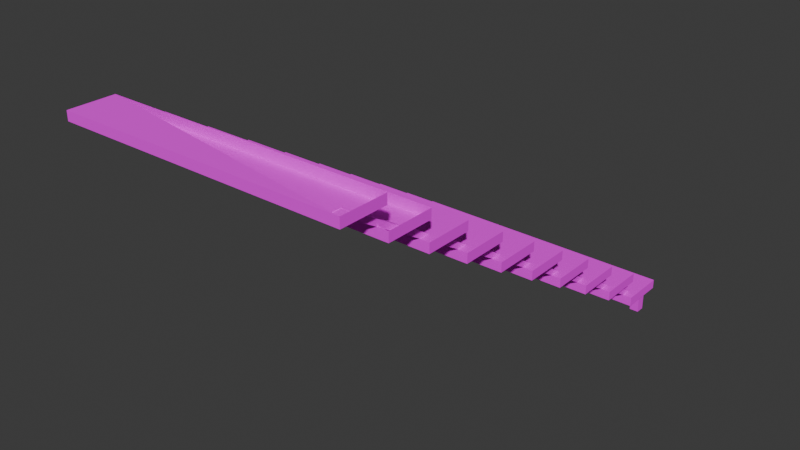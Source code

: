 # Source: Stairs.blend  (saved by Blender 5.0.118; exported with 4.5.12 LTS)
import bpy
from mathutils import Matrix  # noqa: F401  (used for matrix-valued properties, if any)

bpy.ops.wm.read_factory_settings(use_empty=True)
scene = bpy.context.scene
scene.name = 'Scene'

# ---- collections
col_collection = bpy.data.collections.new('Collection'); scene.collection.children.link(col_collection)

# ---- images (referenced by path relative to the original .blend; pixels are not part of the script)
import os
ASSET_DIR = os.environ.get("B2B_ASSET_DIR", "")  # directory of the original .blend (textures are referenced by path, not embedded)
HERE = os.path.dirname(os.path.abspath(__file__))  # packed textures are extracted next to this script under _unpacked/

def load_image(name, relpath, width, height, colorspace="sRGB"):
    """Load a texture the original file referenced (path relative to the .blend, or extracted next to this script)."""
    p = next((c for c in (os.path.join(HERE, relpath), os.path.join(ASSET_DIR, relpath)) if relpath and os.path.exists(c)), "")
    if p:
        img = bpy.data.images.load(p, check_existing=True)
        img.name = name
    else:  # same state as the original file: an image datablock whose file is absent (Cycles renders it pink)
        img = bpy.data.images.new(name, width, height)
        img.source = "FILE"
        img.filepath = "//" + (relpath or name)
    img.colorspace_settings.name = colorspace
    return img
img_metal_floor_4_transparent_png = load_image('metal_floor_4_transparent.png', 'metal_floor_4_transparent.png', 1024, 1024, 'sRGB')
img_metal_floor_2_png = load_image('metal_floor_2.png', 'metal_floor_2.png', 1024, 1024, 'sRGB')

# ---- materials (node trees are filled in below, after node groups)
mat_stairs = bpy.data.materials.new('Stairs')
mat_stairs.use_backface_culling = True
mat_rails = bpy.data.materials.new('Rails')

# ---- material node trees
mat_stairs.use_nodes = True; mat_stairs.node_tree.nodes.clear()
_N = mat_stairs.node_tree.nodes; _L = mat_stairs.node_tree.links
n0 = _N.new('ShaderNodeBsdfPrincipled'); n0.name = 'Principled BSDF'; n0.location = (10, 300)
n0.inputs[2].default_value = 1.0
n1 = _N.new('ShaderNodeOutputMaterial'); n1.name = 'Material Output'; n1.location = (300, 300)
n2 = _N.new('ShaderNodeTexImage'); n2.name = 'Image Texture'; n2.location = (-440, 210)
n2.label = 'BASE COLOR'
n2.image = img_metal_floor_4_transparent_png
_L.new(n0.outputs[0], n1.inputs[0])
_L.new(n2.outputs[0], n0.inputs[0])
_L.new(n2.outputs[1], n0.inputs[4])
n1.is_active_output = True
mat_rails.use_nodes = True; mat_rails.node_tree.nodes.clear()
_N = mat_rails.node_tree.nodes; _L = mat_rails.node_tree.links
n0 = _N.new('ShaderNodeBsdfPrincipled'); n0.name = 'Principled BSDF'; n0.location = (-200, 100)
n0.inputs[2].default_value = 1.0
n1 = _N.new('ShaderNodeOutputMaterial'); n1.name = 'Material Output'; n1.location = (200, 100)
n2 = _N.new('ShaderNodeTexImage'); n2.name = 'Image Texture'; n2.location = (-653, 95)
n2.image = img_metal_floor_2_png
_L.new(n0.outputs[0], n1.inputs[0])
_L.new(n2.outputs[0], n0.inputs[0])
n1.is_active_output = True

# ---- world
world_world = bpy.data.worlds.new('World'); scene.world = world_world
world_world.use_nodes = True; world_world.node_tree.nodes.clear()
_N = world_world.node_tree.nodes; _L = world_world.node_tree.links
n0 = _N.new('ShaderNodeOutputWorld'); n0.name = 'World Output'; n0.location = (200, 100)
n1 = _N.new('ShaderNodeBackground'); n1.name = 'Background'; n1.location = (-200, 100)
n1.inputs[0].default_value = (0.05088, 0.05088, 0.05088, 1.0)
_L.new(n1.outputs[0], n0.inputs[0])
n0.is_active_output = True
world_world.color = (0.05088, 0.05088, 0.05088)
world_world.sun_shadow_jitter_overblur = 0.0

# ---- meshes
me_stairs_open = bpy.data.meshes.new('stairs-open')
me_stairs_open.from_pydata([(-2.215, 1.999, 0.1714), (-2.315, 1.999, 0.1714), (-2.215, -2.762, 3.025), (-2.215, 2.0, 3.158e-16), (-2.315, -2.762, 3.025), (-2.215, -2.884, 3.032), (-2.215, 1.892, 0.1659), (-2.215, 1.9, 3.158e-16), (-2.315, 1.9, 3.158e-16), (-2.315, 2.0, 3.158e-16), (-2.315, 1.892, 0.1659), (-2.315, -2.884, 3.032), (0.55, 1.999, 0.1714), (0.45, 1.999, 0.1714), (0.55, -2.762, 3.025), (0.55, 2.0, 0.0), (0.45, -2.762, 3.025), (0.55, -2.884, 3.032), (0.55, 1.892, 0.1659), (0.55, 1.9, 0.0), (0.45, 1.9, 0.0), (0.45, 2.0, 0.0), (0.45, 1.892, 0.1659), (0.45, -2.884, 3.032), (0.65, 0.0, 1.2), (-2.445, 0.0, 1.2), (0.65, 0.5, 1.2), (-2.445, 0.5, 1.2), (0.65, 0.5, 1.3), (-2.445, 0.5, 1.3), (0.65, 0.0, 1.3), (-2.445, 0.0, 1.3), (0.65, -1.5, 2.1), (-2.445, -1.5, 2.1), (0.65, -1.0, 2.1), (-2.445, -1.0, 2.1), (0.65, -1.0, 2.2), (-2.445, -1.0, 2.2), (0.65, -1.5, 2.2), (-2.445, -1.5, 2.2), (0.65, 0.5, 0.9), (-2.445, 0.5, 0.9), (0.65, 1.0, 0.9), (-2.445, 1.0, 0.9), (0.65, 1.0, 1.0), (-2.445, 1.0, 1.0), (0.65, 0.5, 1.0), (-2.445, 0.5, 1.0), (0.65, 1.0, 0.6), (-2.445, 1.0, 0.6), (0.65, 1.5, 0.6), (-2.445, 1.5, 0.6), (0.65, 1.5, 0.7), (-2.445, 1.5, 0.7), (0.65, 1.0, 0.7), (-2.445, 1.0, 0.7), (0.65, -0.5, 1.5), (-2.445, -0.5, 1.5), (0.65, 0.0, 1.5), (-2.445, 0.0, 1.5), (0.65, 0.0, 1.6), (-2.445, 0.0, 1.6), (0.65, -0.5, 1.6), (-2.445, -0.5, 1.6), (0.65, -1.0, 1.8), (-2.445, -1.0, 1.8), (0.65, -0.5, 1.8), (-2.445, -0.5, 1.8), (0.65, -0.5, 1.9), (-2.445, -0.5, 1.9), (0.65, -1.0, 1.9), (-2.445, -1.0, 1.9), (0.65, -2.0, 2.4), (-2.445, -2.0, 2.4), (0.65, -1.5, 2.4), (-2.445, -1.5, 2.4), (0.65, -1.5, 2.5), (-2.445, -1.5, 2.5), (0.65, -2.0, 2.5), (-2.445, -2.0, 2.5), (0.65, 1.5, 0.3), (-2.445, 1.5, 0.3), (0.65, 2.0, 0.3), (-2.445, 2.0, 0.3), (0.65, 2.0, 0.4), (-2.445, 2.0, 0.4), (0.65, 1.5, 0.4), (-2.445, 1.5, 0.4), (0.6638, -2.498, 2.703), (-2.431, -2.498, 2.703), (0.6638, -1.998, 2.703), (-2.431, -1.998, 2.703), (0.6638, -1.998, 2.803), (-2.431, -1.998, 2.803), (0.6638, -2.498, 2.803), (-2.431, -2.498, 2.803), (0.6661, -3.012, 3.02), (-2.429, -3.012, 3.02), (0.6661, -2.512, 3.02), (-2.429, -2.512, 3.02), (0.6661, -2.512, 3.12), (-2.429, -2.512, 3.12), (0.6661, -3.012, 3.12), (-2.429, -3.012, 3.12)], [], [(0, 1, 2), (0, 3, 1), (4, 2, 1), (5, 6, 2), (6, 7, 3), (2, 6, 0), (3, 0, 6), (7, 8, 3), (9, 3, 8), (9, 1, 3), (7, 6, 8), (10, 8, 6), (5, 11, 6), (10, 6, 11), (9, 8, 1), (10, 1, 8), (4, 1, 10), (11, 4, 10), (12, 13, 14), (12, 15, 13), (16, 14, 13), (17, 18, 14), (18, 19, 15), (14, 18, 12), (15, 12, 18), (19, 20, 15), (21, 15, 20), (21, 13, 15), (19, 18, 20), (22, 20, 18), (17, 23, 18), (22, 18, 23), (21, 20, 13), (22, 13, 20), (16, 13, 22), (23, 16, 22), (24, 25, 26), (27, 26, 25), (28, 29, 30), (31, 30, 29), (24, 30, 25), (31, 25, 30), (28, 30, 26), (24, 26, 30), (27, 25, 29), (31, 29, 25), (27, 29, 26), (28, 26, 29), (32, 33, 34), (35, 34, 33), (36, 37, 38), (39, 38, 37), (32, 38, 33), (39, 33, 38), (36, 38, 34), (32, 34, 38), (35, 33, 37), (39, 37, 33), (35, 37, 34), (36, 34, 37), (40, 41, 42), (43, 42, 41), (44, 45, 46), (47, 46, 45), (40, 46, 41), (47, 41, 46), (44, 46, 42), (40, 42, 46), (43, 41, 45), (47, 45, 41), (43, 45, 42), (44, 42, 45), (48, 49, 50), (51, 50, 49), (52, 53, 54), (55, 54, 53), (48, 54, 49), (55, 49, 54), (52, 54, 50), (48, 50, 54), (51, 49, 53), (55, 53, 49), (51, 53, 50), (52, 50, 53), (56, 57, 58), (59, 58, 57), (60, 61, 62), (63, 62, 61), (56, 62, 57), (63, 57, 62), (60, 62, 58), (56, 58, 62), (59, 57, 61), (63, 61, 57), (59, 61, 58), (60, 58, 61), (64, 65, 66), (67, 66, 65), (68, 69, 70), (71, 70, 69), (64, 70, 65), (71, 65, 70), (68, 70, 66), (64, 66, 70), (67, 65, 69), (71, 69, 65), (67, 69, 66), (68, 66, 69), (72, 73, 74), (75, 74, 73), (76, 77, 78), (79, 78, 77), (72, 78, 73), (79, 73, 78), (76, 78, 74), (72, 74, 78), (75, 73, 77), (79, 77, 73), (75, 77, 74), (76, 74, 77), (80, 81, 82), (83, 82, 81), (84, 85, 86), (87, 86, 85), (80, 86, 81), (87, 81, 86), (84, 86, 82), (80, 82, 86), (83, 81, 85), (87, 85, 81), (83, 85, 82), (84, 82, 85), (88, 89, 90), (91, 90, 89), (95, 94, 93), (88, 94, 89), (95, 89, 94), (92, 94, 90), (88, 90, 94), (91, 89, 93), (95, 93, 89), (91, 93, 90), (92, 90, 93), (96, 97, 98), (99, 98, 97), (103, 102, 101), (96, 102, 97), (103, 97, 102), (100, 102, 98), (96, 98, 102), (99, 97, 101), (103, 101, 97), (99, 101, 98), (100, 98, 101)])
me_stairs_open.polygons.foreach_set('use_smooth', [1, 1, 1, 0, 0, 0, 0, 0, 0, 1, 0, 0, 0, 0, 0, 0, 0, 0, 1, 1, 1, 0, 0, 0, 0, 0, 0, 1, 0, 0, 0, 0, 0, 0, 0, 0, 0, 0, 0, 0, 0, 0, 0, 0, 0, 0, 0, 0, 0, 0, 0, 0, 0, 0, 0, 0, 0, 0, 0, 0, 0, 0, 0, 0, 0, 0, 0, 0, 0, 0, 0, 0, 0, 0, 0, 0, 0, 0, 0, 0, 0, 0, 0, 0, 0, 0, 0, 0, 0, 0, 0, 0, 0, 0, 0, 0, 0, 0, 0, 0, 0, 0, 0, 0, 0, 0, 0, 0, 0, 0, 0, 0, 0, 0, 0, 0, 0, 0, 0, 0, 0, 0, 0, 0, 0, 0, 0, 0, 0, 0, 0, 0, 0, 0, 0, 0, 0, 0, 0, 0, 0, 0, 0, 0, 0, 0, 0, 0, 0, 0, 0, 0, 0, 0])
me_stairs_open.polygons.foreach_set('material_index', [1, 1, 1, 1, 1, 1, 1, 1, 1, 1, 1, 1, 1, 1, 1, 1, 1, 1, 1, 1, 1, 1, 1, 1, 1, 1, 1, 1, 1, 1, 1, 1, 1, 1, 1, 1, 0, 0, 0, 0, 0, 0, 0, 0, 0, 0, 0, 0, 0, 0, 0, 0, 0, 0, 0, 0, 0, 0, 0, 0, 0, 0, 0, 0, 0, 0, 0, 0, 0, 0, 0, 0, 0, 0, 0, 0, 0, 0, 0, 0, 0, 0, 0, 0, 0, 0, 0, 0, 0, 0, 0, 0, 0, 0, 0, 0, 0, 0, 0, 0, 0, 0, 0, 0, 0, 0, 0, 0, 0, 0, 0, 0, 0, 0, 0, 0, 0, 0, 0, 0, 0, 0, 0, 0, 0, 0, 0, 0, 0, 0, 0, 0, 0, 0, 0, 0, 0, 0, 0, 0, 0, 0, 0, 0, 0, 0, 0, 0, 0, 0, 0, 0, 0, 0])
_uv = me_stairs_open.uv_layers.new(name='UVMap')
_uv.uv.foreach_set('vector', [0.1517, 0.04594, 0.1738, 0.04594, 0.1517, 0.9855, 0.1517, 0.04594, 0.1517, -3.293e-08, 0.1738, 0.04594, 0.3786, 0.9393, 0.3565, 0.9398, 0.3565, 1.071e-08, 0.05058, 1.0, 0.07876, 0.03662, 0.0737, 0.9639, 0.07876, 0.03662, 0.05058, 0.01857, 0.06248, -2.903e-08, 0.0737, 0.9639, 0.07876, 0.03662, 0.1012, 0.02478, 0.06248, -2.903e-08, 0.1012, 0.02478, 0.07876, 0.03662, 0.4227, 0.08897, 0.4006, 0.08897, 0.4227, 0.06691, 0.4006, 0.06691, 0.4227, 0.06691, 0.4006, 0.08897, 0.1738, -7.597e-09, 0.1738, 0.04594, 0.1517, -3.293e-08, 0.4227, 1.994e-09, 0.4227, 0.03346, 0.4006, 1.643e-09, 0.4006, 0.03346, 0.4006, 1.643e-09, 0.4227, 0.03346, 0.2463, 0.0005046, 0.2683, 1.173e-08, 0.2683, 0.964, 0.2904, 0.9635, 0.2683, 0.964, 0.2683, 1.173e-08, 0.0119, 1.0, 1.751e-08, 0.9814, 0.05058, 0.9752, 0.02817, 0.9634, 0.05058, 0.9752, 1.751e-08, 0.9814, 0.02312, 0.0361, 0.05058, 0.9752, 0.02817, 0.9634, 1.537e-09, 5.257e-08, 0.02312, 0.0361, 0.02817, 0.9634, 0.1738, 0.04594, 0.1959, 0.04594, 0.1738, 0.9855, 0.1738, 0.04594, 0.1738, -3.389e-08, 0.1959, 0.04594, 0.4006, 0.9393, 0.3786, 0.9398, 0.3786, 9.746e-09, 0.1012, 1.0, 0.1293, 0.03662, 0.1243, 0.9639, 0.1293, 0.03662, 0.1012, 0.01857, 0.1131, -4.942e-09, 0.1243, 0.9639, 0.1293, 0.03662, 0.1517, 0.02478, 0.1131, -4.942e-09, 0.1517, 0.02478, 0.1293, 0.03662, 0.4227, 0.111, 0.4006, 0.111, 0.4227, 0.08897, 0.4006, 0.08897, 0.4227, 0.08897, 0.4006, 0.111, 0.1959, -8.561e-09, 0.1959, 0.04594, 0.1738, -3.389e-08, 0.4227, 0.03346, 0.4227, 0.06691, 0.4006, 0.03346, 0.4006, 0.06691, 0.4006, 0.03346, 0.4227, 0.06691, 0.2904, 0.0005046, 0.3124, 1.366e-08, 0.3124, 0.964, 0.3345, 0.9635, 0.3124, 0.964, 0.3124, 1.366e-08, 0.2082, 0.9639, 0.1959, 0.9456, 0.2463, 0.9382, 0.2236, 0.9269, 0.2463, 0.9382, 0.1959, 0.9456, 0.1959, 4.065e-08, 0.2463, 0.9382, 0.2236, 0.9269, 0.3345, 1.462e-08, 0.3565, 0.03676, 0.3345, 0.9638, 2.499, -0.5123, 0.5034, -0.5123, 2.499, 0.01049, 0.5034, 0.01049, 2.499, 0.01049, 0.5034, -0.5123, 2.505, 0.01737, 0.4914, 0.01737, 2.505, -0.5129, 0.4914, -0.5129, 2.505, -0.5129, 0.4914, 0.01737, 0.4807, 0.1835, 0.5199, 0.1835, 0.4807, 0.6934, 0.5199, 0.6934, 0.4807, 0.6934, 0.5199, 0.1835, 0.5197, 0.724, 0.5197, 0.9309, 0.4783, 0.724, 0.4783, 0.9309, 0.4783, 0.724, 0.5197, 0.9309, 0.4783, 0.724, 0.4783, 0.9309, 0.5197, 0.724, 0.5197, 0.9309, 0.5197, 0.724, 0.4783, 0.9309, 0.4807, 0.6934, 0.5199, 0.6934, 0.4807, 0.1835, 0.5199, 0.1835, 0.4807, 0.1835, 0.5199, 0.6934, 2.499, -0.5084, 0.5034, -0.5084, 2.499, 0.0144, 0.5034, 0.0144, 2.499, 0.0144, 0.5034, -0.5084, 2.505, 0.01555, 0.4914, 0.01555, 2.505, -0.5147, 0.4914, -0.5147, 2.505, -0.5147, 0.4914, 0.01555, 0.4799, 0.1835, 0.5191, 0.1835, 0.4799, 0.6934, 0.5191, 0.6934, 0.4799, 0.6934, 0.5191, 0.1835, 0.5212, 0.7232, 0.5212, 0.9301, 0.4798, 0.7232, 0.4798, 0.9301, 0.4798, 0.7232, 0.5212, 0.9301, 0.4798, 0.7232, 0.4798, 0.9301, 0.5212, 0.7232, 0.5212, 0.9301, 0.5212, 0.7232, 0.4798, 0.9301, 0.4799, 0.6934, 0.5191, 0.6934, 0.4799, 0.1835, 0.5191, 0.1835, 0.4799, 0.1835, 0.5191, 0.6934, 2.499, -0.5082, 0.5034, -0.5082, 2.499, 0.01459, 0.5034, 0.01459, 2.499, 0.01459, 0.5034, -0.5082, 2.505, 0.01567, 0.4914, 0.01567, 2.505, -0.5146, 0.4914, -0.5146, 2.505, -0.5146, 0.4914, 0.01567, 0.4811, 0.1835, 0.5203, 0.1835, 0.4811, 0.6934, 0.5203, 0.6934, 0.4811, 0.6934, 0.5203, 0.1835, 0.52, 0.7247, 0.52, 0.9315, 0.4787, 0.7247, 0.4787, 0.9315, 0.4787, 0.7247, 0.52, 0.9315, 0.4787, 0.7247, 0.4787, 0.9315, 0.52, 0.7247, 0.52, 0.9315, 0.52, 0.7247, 0.4787, 0.9315, 0.4811, 0.6934, 0.5203, 0.6934, 0.4811, 0.1835, 0.5203, 0.1835, 0.4811, 0.1835, 0.5203, 0.6934, 2.499, -0.5149, 0.5034, -0.5149, 2.499, 0.007881, 0.5034, 0.007881, 2.499, 0.007881, 0.5034, -0.5149, 2.505, 0.01742, 0.4914, 0.01742, 2.505, -0.5129, 0.4914, -0.5129, 2.505, -0.5129, 0.4914, 0.01742, 0.4816, 0.1835, 0.5208, 0.1835, 0.4816, 0.6934, 0.5208, 0.6934, 0.4816, 0.6934, 0.5208, 0.1835, 0.5204, 0.7248, 0.5204, 0.9317, 0.479, 0.7248, 0.479, 0.9317, 0.479, 0.7248, 0.5204, 0.9317, 0.479, 0.7248, 0.479, 0.9317, 0.5204, 0.7248, 0.5204, 0.9317, 0.5204, 0.7248, 0.479, 0.9317, 0.4816, 0.6934, 0.5208, 0.6934, 0.4816, 0.1835, 0.5208, 0.1835, 0.4816, 0.1835, 0.5208, 0.6934, 2.499, -0.511, 0.5034, -0.511, 2.499, 0.01179, 0.5034, 0.01179, 2.499, 0.01179, 0.5034, -0.511, 2.505, 0.01561, 0.4914, 0.01561, 2.505, -0.5147, 0.4914, -0.5147, 2.505, -0.5147, 0.4914, 0.01561, 0.4808, 0.1835, 0.52, 0.1835, 0.4808, 0.6934, 0.52, 0.6934, 0.4808, 0.6934, 0.52, 0.1835, 0.5194, 0.7248, 0.5194, 0.9317, 0.478, 0.7248, 0.478, 0.9317, 0.478, 0.7248, 0.5194, 0.9317, 0.478, 0.7248, 0.478, 0.9317, 0.5194, 0.7248, 0.5194, 0.9317, 0.5194, 0.7248, 0.478, 0.9317, 0.4808, 0.6934, 0.52, 0.6934, 0.4808, 0.1835, 0.52, 0.1835, 0.4808, 0.1835, 0.52, 0.6934, 2.499, -0.5151, 0.5034, -0.5151, 2.499, 0.007693, 0.5034, 0.007693, 2.499, 0.007693, 0.5034, -0.5151, 2.505, 0.01731, 0.4914, 0.01731, 2.505, -0.513, 0.4914, -0.513, 2.505, -0.513, 0.4914, 0.01731, 0.4803, 0.1835, 0.5196, 0.1835, 0.4803, 0.6934, 0.5196, 0.6934, 0.4803, 0.6934, 0.5196, 0.1835, 0.5199, 0.7248, 0.5199, 0.9317, 0.4785, 0.7248, 0.4785, 0.9317, 0.4785, 0.7248, 0.5199, 0.9317, 0.4785, 0.7248, 0.4785, 0.9317, 0.5199, 0.7248, 0.5199, 0.9317, 0.5199, 0.7248, 0.4785, 0.9317, 0.4803, 0.6934, 0.5196, 0.6934, 0.4803, 0.1835, 0.5196, 0.1835, 0.4803, 0.1835, 0.5196, 0.6934, 2.499, -0.5125, 0.5034, -0.5125, 2.499, 0.0103, 0.5034, 0.0103, 2.499, 0.0103, 0.5034, -0.5125, 2.505, 0.01725, 0.4914, 0.01725, 2.505, -0.513, 0.4914, -0.513, 2.505, -0.513, 0.4914, 0.01725, 0.4795, 0.1835, 0.5187, 0.1835, 0.4795, 0.6934, 0.5187, 0.6934, 0.4795, 0.6934, 0.5187, 0.1835, 0.519, 0.7244, 0.519, 0.9313, 0.4777, 0.7244, 0.4777, 0.9313, 0.4777, 0.7244, 0.519, 0.9313, 0.4777, 0.7244, 0.4777, 0.9313, 0.519, 0.7244, 0.519, 0.9313, 0.519, 0.7244, 0.4777, 0.9313, 0.4795, 0.6934, 0.5187, 0.6934, 0.4795, 0.1835, 0.5187, 0.1835, 0.4795, 0.1835, 0.5187, 0.6934, 2.499, -0.5108, 0.5034, -0.5108, 2.499, 0.01198, 0.5034, 0.01198, 2.499, 0.01198, 0.5034, -0.5108, 2.505, 0.01572, 0.4914, 0.01572, 2.505, -0.5146, 0.4914, -0.5146, 2.505, -0.5146, 0.4914, 0.01572, 0.482, 0.1835, 0.5212, 0.1835, 0.482, 0.6934, 0.5212, 0.6934, 0.482, 0.6934, 0.5212, 0.1835, 0.5199, 0.7232, 0.5199, 0.93, 0.4785, 0.7232, 0.4785, 0.93, 0.4785, 0.7232, 0.5199, 0.93, 0.4785, 0.7232, 0.4785, 0.93, 0.5199, 0.7232, 0.5199, 0.93, 0.5199, 0.7232, 0.4785, 0.93, 0.482, 0.6934, 0.5212, 0.6934, 0.482, 0.1835, 0.5212, 0.1835, 0.482, 0.1835, 0.5212, 0.6934, 2.499, -0.5125, 0.5034, -0.5125, 2.499, 0.0103, 0.5034, 0.0103, 2.499, 0.0103, 0.5034, -0.5125, 0.4914, -0.513, 2.505, -0.513, 0.4914, 0.01725, 0.4795, 0.1835, 0.5187, 0.1835, 0.4795, 0.6934, 0.5187, 0.6934, 0.4795, 0.6934, 0.5187, 0.1835, 0.519, 0.7244, 0.519, 0.9313, 0.4777, 0.7244, 0.4777, 0.9313, 0.4777, 0.7244, 0.519, 0.9313, 0.4777, 0.7244, 0.4777, 0.9313, 0.519, 0.7244, 0.519, 0.9313, 0.519, 0.7244, 0.4777, 0.9313, 0.4795, 0.6934, 0.5187, 0.6934, 0.4795, 0.1835, 0.5187, 0.1835, 0.4795, 0.1835, 0.5187, 0.6934, 2.499, -0.5125, 0.5034, -0.5125, 2.499, 0.0103, 0.5034, 0.0103, 2.499, 0.0103, 0.5034, -0.5125, 0.4914, -0.513, 2.505, -0.513, 0.4914, 0.01725, 0.4795, 0.1835, 0.5187, 0.1835, 0.4795, 0.6934, 0.5187, 0.6934, 0.4795, 0.6934, 0.5187, 0.1835, 0.519, 0.7244, 0.519, 0.9313, 0.4777, 0.7244, 0.4777, 0.9313, 0.4777, 0.7244, 0.519, 0.9313, 0.4777, 0.7244, 0.4777, 0.9313, 0.519, 0.7244, 0.519, 0.9313, 0.519, 0.7244, 0.4777, 0.9313, 0.4795, 0.6934, 0.5187, 0.6934, 0.4795, 0.1835, 0.5187, 0.1835, 0.4795, 0.1835, 0.5187, 0.6934])
me_stairs_open.materials.append(mat_stairs)
me_stairs_open.materials.append(mat_rails)
me_stairs_open.update()
me_stairs_open.normals_split_custom_set([tuple(v) for v in zip(*[iter([0.0, 0.8687, 0.4953, 0.0, 0.8687, 0.4953, 0.0, 0.5141, 0.8577, 0.0, 0.8687, 0.4953, 0.0, 1.0, 0.005444, 0.0, 0.8687, 0.4953, 0.0, 0.5141, 0.8577, 0.0, 0.5141, 0.8577, 0.0, 0.8687, 0.4953, 1.0, 0.0, 0.0, 1.0, 0.0, 0.0, 1.0, 0.0, 0.0, 1.0, 0.0, 0.0, 1.0, 0.0, 0.0, 1.0, 0.0, 0.0, 1.0, -3.15e-07, 0.0, 1.0, -3.15e-07, 0.0, 1.0, -3.15e-07, 0.0, 1.0, -8.129e-07, 0.0, 1.0, -8.129e-07, 0.0, 1.0, -8.129e-07, 0.0, 0.0, 0.0, -1.0, 0.0, 0.0, -1.0, 0.0, 0.0, -1.0, 0.0, 0.0, -1.0, 0.0, 0.0, -1.0, 0.0, 0.0, -1.0, 0.0, 1.0, 0.005444, 0.0, 0.8687, 0.4953, 0.0, 1.0, 0.005444, 0.0, -0.9989, -0.04726, 0.0, -0.9989, -0.04726, 0.0, -0.9989, -0.04726, 0.0, -0.9989, -0.04726, 0.0, -0.9989, -0.04726, 0.0, -0.9989, -0.04726, 0.0, -0.5145, -0.8575, 0.0, -0.5145, -0.8575, 0.0, -0.5145, -0.8575, 0.0, -0.5145, -0.8575, 0.0, -0.5145, -0.8575, 0.0, -0.5145, -0.8575, -1.0, 0.0, 0.0, -1.0, 0.0, 0.0, -1.0, 0.0, 0.0, -1.0, 0.0, 0.0, -1.0, 0.0, 0.0, -1.0, 0.0, 0.0, -1.0, 1.215e-06, 0.0, -1.0, 1.215e-06, 0.0, -1.0, 1.215e-06, 0.0, -1.0, 0.0, 0.0, -1.0, 0.0, 0.0, -1.0, 0.0, 0.0, 0.0, 0.8687, 0.4953, 0.0, 0.8687, 0.4953, 0.0, 0.5141, 0.8577, 0.0, 0.8687, 0.4953, 0.0, 1.0, 0.005444, 0.0, 0.8687, 0.4953, 0.0, 0.5141, 0.8577, 0.0, 0.5141, 0.8577, 0.0, 0.8687, 0.4953, 1.0, 0.0, 0.0, 1.0, 0.0, 0.0, 1.0, 0.0, 0.0, 1.0, 0.0, 0.0, 1.0, 0.0, 0.0, 1.0, 0.0, 0.0, 1.0, 6.778e-07, 0.0, 1.0, 6.778e-07, 0.0, 1.0, 6.778e-07, 0.0, 1.0, -5.081e-08, 0.0, 1.0, -5.081e-08, 0.0, 1.0, -5.081e-08, 0.0, 0.0, 0.0, -1.0, 0.0, 0.0, -1.0, 0.0, 0.0, -1.0, 0.0, 0.0, -1.0, 0.0, 0.0, -1.0, 0.0, 0.0, -1.0, 0.0, 1.0, 0.005444, 0.0, 0.8687, 0.4953, 0.0, 1.0, 0.005444, 0.0, -0.9989, -0.04726, 0.0, -0.9989, -0.04726, 0.0, -0.9989, -0.04726, 0.0, -0.9989, -0.04726, 0.0, -0.9989, -0.04726, 0.0, -0.9989, -0.04726, 0.0, -0.5145, -0.8575, 0.0, -0.5145, -0.8575, 0.0, -0.5145, -0.8575, 0.0, -0.5145, -0.8575, 0.0, -0.5145, -0.8575, 0.0, -0.5145, -0.8575, -1.0, 0.0, -3.477e-07, -1.0, 0.0, -3.477e-07, -1.0, 0.0, -3.477e-07, -1.0, 0.0, -3.583e-07, -1.0, 0.0, -3.583e-07, -1.0, 0.0, -3.583e-07, -1.0, 2.278e-07, -9.622e-09, -1.0, 2.278e-07, -9.622e-09, -1.0, 2.278e-07, -9.622e-09, -1.0, 0.0, -4.464e-07, -1.0, 0.0, -4.464e-07, -1.0, 0.0, -4.464e-07, 0.0, 0.0, -1.0, 0.0, 0.0, -1.0, 0.0, 0.0, -1.0, 0.0, 0.0, -1.0, 0.0, 0.0, -1.0, 0.0, 0.0, -1.0, 0.0, 0.0, 1.0, 0.0, 0.0, 1.0, 0.0, 0.0, 1.0, 0.0, 0.0, 1.0, 0.0, 0.0, 1.0, 0.0, 0.0, 1.0, 0.0, -1.0, 0.0, 0.0, -1.0, 0.0, 0.0, -1.0, 0.0, 0.0, -1.0, 0.0, 0.0, -1.0, 0.0, 0.0, -1.0, 0.0, 1.0, 0.0, 0.0, 1.0, 0.0, 0.0, 1.0, 0.0, 0.0, 1.0, 0.0, 0.0, 1.0, 0.0, 0.0, 1.0, 0.0, 0.0, -1.0, 0.0, 0.0, -1.0, 0.0, 0.0, -1.0, 0.0, 0.0, -1.0, 0.0, 0.0, -1.0, 0.0, 0.0, -1.0, 0.0, 0.0, 0.0, 1.0, 0.0, 0.0, 1.0, 0.0, 0.0, 1.0, 0.0, 0.0, 1.0, 0.0, 0.0, 1.0, 0.0, 0.0, 1.0, 0.0, 0.0, 0.0, -1.0, 0.0, 0.0, -1.0, 0.0, 0.0, -1.0, 0.0, 0.0, -1.0, 0.0, 0.0, -1.0, 0.0, 0.0, -1.0, 0.0, 0.0, 1.0, 0.0, 0.0, 1.0, 0.0, 0.0, 1.0, 0.0, 0.0, 1.0, 0.0, 0.0, 1.0, 0.0, 0.0, 1.0, 0.0, -1.0, 0.0, 0.0, -1.0, 0.0, 0.0, -1.0, 0.0, 0.0, -1.0, 0.0, 0.0, -1.0, 0.0, 0.0, -1.0, 0.0, 1.0, 0.0, 0.0, 1.0, 0.0, 0.0, 1.0, 0.0, 0.0, 1.0, 0.0, 0.0, 1.0, 0.0, 0.0, 1.0, 0.0, 0.0, -1.0, 0.0, 0.0, -1.0, 0.0, 0.0, -1.0, 0.0, 0.0, -1.0, 0.0, 0.0, -1.0, 0.0, 0.0, -1.0, 0.0, 0.0, 0.0, 1.0, 0.0, 0.0, 1.0, 0.0, 0.0, 1.0, 0.0, 0.0, 1.0, 0.0, 0.0, 1.0, 0.0, 0.0, 1.0, 0.0, 0.0, 0.0, -1.0, 0.0, 0.0, -1.0, 0.0, 0.0, -1.0, 0.0, 0.0, -1.0, 0.0, 0.0, -1.0, 0.0, 0.0, -1.0, 0.0, 0.0, 1.0, 0.0, 0.0, 1.0, 0.0, 0.0, 1.0, 0.0, 0.0, 1.0, 0.0, 0.0, 1.0, 0.0, 0.0, 1.0, 0.0, -1.0, 0.0, 0.0, -1.0, 0.0, 0.0, -1.0, 0.0, 0.0, -1.0, 0.0, 0.0, -1.0, 0.0, 0.0, -1.0, 0.0, 1.0, 0.0, 0.0, 1.0, 0.0, 0.0, 1.0, 0.0, 0.0, 1.0, 0.0, 0.0, 1.0, 0.0, 0.0, 1.0, 0.0, 0.0, -1.0, 0.0, 0.0, -1.0, 0.0, 0.0, -1.0, 0.0, 0.0, -1.0, 0.0, 0.0, -1.0, 0.0, 0.0, -1.0, 0.0, 0.0, 0.0, 1.0, 0.0, 0.0, 1.0, 0.0, 0.0, 1.0, 0.0, 0.0, 1.0, 0.0, 0.0, 1.0, 0.0, 0.0, 1.0, 0.0, 0.0, 0.0, -1.0, 0.0, 0.0, -1.0, 0.0, 0.0, -1.0, 0.0, 0.0, -1.0, 0.0, 0.0, -1.0, 0.0, 0.0, -1.0, 0.0, 0.0, 1.0, 0.0, 0.0, 1.0, 0.0, 0.0, 1.0, 0.0, 0.0, 1.0, 0.0, 0.0, 1.0, 0.0, 0.0, 1.0, 0.0, -1.0, 0.0, 0.0, -1.0, 0.0, 0.0, -1.0, 0.0, 0.0, -1.0, 0.0, 0.0, -1.0, 0.0, 0.0, -1.0, 0.0, 1.0, 0.0, 0.0, 1.0, 0.0, 0.0, 1.0, 0.0, 0.0, 1.0, 0.0, 0.0, 1.0, 0.0, 0.0, 1.0, 0.0, 0.0, -1.0, 0.0, 0.0, -1.0, 0.0, 0.0, -1.0, 0.0, 0.0, -1.0, 0.0, 0.0, -1.0, 0.0, 0.0, -1.0, 0.0, 0.0, 0.0, 1.0, 0.0, 0.0, 1.0, 0.0, 0.0, 1.0, 0.0, 0.0, 1.0, 0.0, 0.0, 1.0, 0.0, 0.0, 1.0, 0.0, 0.0, 0.0, -1.0, 0.0, 0.0, -1.0, 0.0, 0.0, -1.0, 0.0, 0.0, -1.0, 0.0, 0.0, -1.0, 0.0, 0.0, -1.0, 0.0, 0.0, 1.0, 0.0, 0.0, 1.0, 0.0, 0.0, 1.0, 0.0, 0.0, 1.0, 0.0, 0.0, 1.0, 0.0, 0.0, 1.0, 0.0, -1.0, 0.0, 0.0, -1.0, 0.0, 0.0, -1.0, 0.0, 0.0, -1.0, 0.0, 0.0, -1.0, 0.0, 0.0, -1.0, 0.0, 1.0, 0.0, 0.0, 1.0, 0.0, 0.0, 1.0, 0.0, 0.0, 1.0, 0.0, 0.0, 1.0, 0.0, 0.0, 1.0, 0.0, 0.0, -1.0, 0.0, 0.0, -1.0, 0.0, 0.0, -1.0, 0.0, 0.0, -1.0, 0.0, 0.0, -1.0, 0.0, 0.0, -1.0, 0.0, 0.0, 0.0, 1.0, 0.0, 0.0, 1.0, 0.0, 0.0, 1.0, 0.0, 0.0, 1.0, 0.0, 0.0, 1.0, 0.0, 0.0, 1.0, 0.0, 0.0, 0.0, -1.0, 0.0, 0.0, -1.0, 0.0, 0.0, -1.0, 0.0, 0.0, -1.0, 0.0, 0.0, -1.0, 0.0, 0.0, -1.0, 0.0, 0.0, 1.0, 0.0, 0.0, 1.0, 0.0, 0.0, 1.0, 0.0, 0.0, 1.0, 0.0, 0.0, 1.0, 0.0, 0.0, 1.0, 0.0, -1.0, 0.0, 0.0, -1.0, 0.0, 0.0, -1.0, 0.0, 0.0, -1.0, 0.0, 0.0, -1.0, 0.0, 0.0, -1.0, 0.0, 1.0, 0.0, 0.0, 1.0, 0.0, 0.0, 1.0, 0.0, 0.0, 1.0, 0.0, 0.0, 1.0, 0.0, 0.0, 1.0, 0.0, 0.0, -1.0, 0.0, 0.0, -1.0, 0.0, 0.0, -1.0, 0.0, 0.0, -1.0, 0.0, 0.0, -1.0, 0.0, 0.0, -1.0, 0.0, 0.0, 0.0, 1.0, 0.0, 0.0, 1.0, 0.0, 0.0, 1.0, 0.0, 0.0, 1.0, 0.0, 0.0, 1.0, 0.0, 0.0, 1.0, 0.0, 0.0, 0.0, -1.0, 0.0, 0.0, -1.0, 0.0, 0.0, -1.0, 0.0, 0.0, -1.0, 0.0, 0.0, -1.0, 0.0, 0.0, -1.0, 0.0, 0.0, 1.0, 0.0, 0.0, 1.0, 0.0, 0.0, 1.0, 0.0, 0.0, 1.0, 0.0, 0.0, 1.0, 0.0, 0.0, 1.0, 0.0, -1.0, 0.0, 0.0, -1.0, 0.0, 0.0, -1.0, 0.0, 0.0, -1.0, 0.0, 0.0, -1.0, 0.0, 0.0, -1.0, 0.0, 1.0, 0.0, 0.0, 1.0, 0.0, 0.0, 1.0, 0.0, 0.0, 1.0, 0.0, 0.0, 1.0, 0.0, 0.0, 1.0, 0.0, 0.0, -1.0, 0.0, 0.0, -1.0, 0.0, 0.0, -1.0, 0.0, 0.0, -1.0, 0.0, 0.0, -1.0, 0.0, 0.0, -1.0, 0.0, 0.0, 0.0, 1.0, 0.0, 0.0, 1.0, 0.0, 0.0, 1.0, 0.0, 0.0, 1.0, 0.0, 0.0, 1.0, 0.0, 0.0, 1.0, 0.0, 0.0, 0.0, -1.0, 0.0, 0.0, -1.0, 0.0, 0.0, -1.0, 0.0, 0.0, -1.0, 0.0, 0.0, -1.0, 0.0, 0.0, -1.0, 0.0, 0.0, 1.0, 0.0, 0.0, 1.0, 0.0, 0.0, 1.0, 0.0, 0.0, 1.0, 0.0, 0.0, 1.0, 0.0, 0.0, 1.0, 0.0, -1.0, 0.0, 0.0, -1.0, 0.0, 0.0, -1.0, 0.0, 0.0, -1.0, 0.0, 0.0, -1.0, 0.0, 0.0, -1.0, 0.0, 1.0, 0.0, 0.0, 1.0, 0.0, 0.0, 1.0, 0.0, 0.0, 1.0, 0.0, 0.0, 1.0, 0.0, 0.0, 1.0, 0.0, 0.0, -1.0, 0.0, 0.0, -1.0, 0.0, 0.0, -1.0, 0.0, 0.0, -1.0, 0.0, 0.0, -1.0, 0.0, 0.0, -1.0, 0.0, 0.0, 0.0, 1.0, 0.0, 0.0, 1.0, 0.0, 0.0, 1.0, 0.0, 0.0, 1.0, 0.0, 0.0, 1.0, 0.0, 0.0, 1.0, 0.0, 0.0, 0.0, -1.0, 0.0, 0.0, -1.0, 0.0, 0.0, -1.0, 0.0, 0.0, -1.0, 0.0, 0.0, -1.0, 0.0, 0.0, -1.0, 0.0, 0.0, 1.0, 0.0, 0.0, 1.0, 0.0, 0.0, 1.0, 0.0, -1.0, 0.0, 0.0, -1.0, 0.0, 0.0, -1.0, 0.0, 0.0, -1.0, 0.0, 0.0, -1.0, 0.0, 0.0, -1.0, 0.0, 1.0, 0.0, 0.0, 1.0, 0.0, 0.0, 1.0, 0.0, 0.0, 1.0, 0.0, 0.0, 1.0, 0.0, 0.0, 1.0, 0.0, 0.0, -1.0, 0.0, 0.0, -1.0, 0.0, 0.0, -1.0, 0.0, 0.0, -1.0, 0.0, 0.0, -1.0, 0.0, 0.0, -1.0, 0.0, 0.0, 0.0, 1.0, 0.0, 0.0, 1.0, 0.0, 0.0, 1.0, 0.0, 0.0, 1.0, 0.0, 0.0, 1.0, 0.0, 0.0, 1.0, 0.0, 0.0, 0.0, -1.0, 0.0, 0.0, -1.0, 0.0, 0.0, -1.0, 0.0, 0.0, -1.0, 0.0, 0.0, -1.0, 0.0, 0.0, -1.0, 0.0, 0.0, 1.0, 0.0, 0.0, 1.0, 0.0, 0.0, 1.0, 0.0, -1.0, 0.0, 0.0, -1.0, 0.0, 0.0, -1.0, 0.0, 0.0, -1.0, 0.0, 0.0, -1.0, 0.0, 0.0, -1.0, 0.0, 1.0, 0.0, 0.0, 1.0, 0.0, 0.0, 1.0, 0.0, 0.0, 1.0, 0.0, 0.0, 1.0, 0.0, 0.0, 1.0, 0.0, 0.0, -1.0, 0.0, 0.0, -1.0, 0.0, 0.0, -1.0, 0.0, 0.0, -1.0, 0.0, 0.0, -1.0, 0.0, 0.0, -1.0, 0.0, 0.0, 0.0, 1.0, 0.0, 0.0, 1.0, 0.0, 0.0, 1.0, 0.0, 0.0, 1.0, 0.0, 0.0, 1.0, 0.0, 0.0, 1.0, 0.0])] * 3)])

# ---- objects
ob_rootnode = bpy.data.objects.new('RootNode', None)
ob_stairs = bpy.data.objects.new('Stairs', me_stairs_open)

# ---- transforms, parenting, visibility, modifiers, constraints
ob_rootnode.location = (0.0, 0.0, 0.0)
ob_rootnode.rotation_mode = 'QUATERNION'
ob_rootnode.rotation_quaternion = (1.0, 0.0, 0.0, 0.0)
ob_rootnode.empty_display_size = 0.001
ob_stairs.parent = ob_rootnode
ob_stairs.location = (0.0, 0.0, 0.0)
ob_stairs.rotation_mode = 'QUATERNION'
ob_stairs.rotation_quaternion = (1.0, 8.146e-08, 0.0, 0.0)

# ---- collection membership
col_collection.objects.link(ob_rootnode)
col_collection.objects.link(ob_stairs)

# ---- scene / render settings (as saved in the file)
scene.frame_start = 1; scene.frame_end = 250; scene.frame_set(1)
scene.render.engine = 'BLENDER_EEVEE_NEXT'
scene.render.bake_bias = 0.0
scene.render.bake_samples = 0
scene.cycles.sampling_pattern = 'TABULATED_SOBOL'
scene.eevee.use_volume_custom_range = False
bpy.context.view_layer.update()

# ---- added for rendering (the .blend has no active camera and no usable light): camera, sun
cam_auto = bpy.data.cameras.new('AutoCamera')
cam_auto.lens = 50.0
cam_auto.sensor_width = 36.0
cam_auto.clip_end = 1000.0
ob_auto_camera = bpy.data.objects.new('AutoCamera', cam_auto)
scene.collection.objects.link(ob_auto_camera)
ob_auto_camera.location = (5.28487, -7.91504, 6.49909)
ob_auto_camera.rotation_euler = (1.09748, -7.21219e-08, 0.694738)
scene.camera = ob_auto_camera
light_auto_sun = bpy.data.lights.new('AutoSun', 'SUN')
light_auto_sun.energy = 3.0
light_auto_sun.angle = 0.0523599
ob_auto_sun = bpy.data.objects.new('AutoSun', light_auto_sun)
scene.collection.objects.link(ob_auto_sun)
ob_auto_sun.rotation_euler = (0.872665, 0.174533, 0.523599)
bpy.context.view_layer.update()

